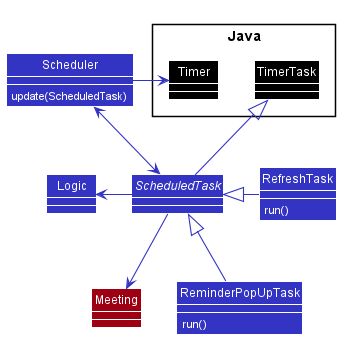

The diagram above was rendered by PlantUML. Its source (embedded in the PNG):
@startuml








skinparam BackgroundColor #FFFFFFF

skinparam Shadowing false

skinparam Class {
    FontColor #FFFFFF
    BorderThickness 1
    BorderColor #FFFFFF
    StereotypeFontColor #FFFFFF
    FontName Arial
}

skinparam Actor {
    BorderColor #000000
    Color #000000
    FontName Arial
}

skinparam Sequence {
    MessageAlign center
    BoxFontSize 15
    BoxPadding 0
    BoxFontColor #FFFFFF
    FontName Arial
}

skinparam Participant {
    FontColor #FFFFFFF
    Padding 20
}

skinparam MinClassWidth 50
skinparam ParticipantPadding 10
skinparam Shadowing false
skinparam DefaultTextAlignment center
skinparam packageStyle Rectangle

hide footbox
hide members
hide circle
show members
skinparam arrowThickness 1.1
skinparam arrowColor #3333C4
skinparam classBackgroundColor #3333C4
skinparam classAttributeFontColor #FFFFFF

Class Java.TimerTask
Class Java.Timer

Class Scheduler {
    {method} update(ScheduledTask)
}
Abstract Class ScheduledTask {
}
Class RefreshTask {
    {method} run()
}
Class ReminderPopUpTask {
    {method} run()
}

Class Meeting #9D0012
Class Java.Timer #000000
Class Java.TimerTask #000000
ScheduledTask -up-|> Java.TimerTask
RefreshTask -left-|> ScheduledTask
ReminderPopUpTask -up-|> ScheduledTask
Scheduler <--> ScheduledTask
Scheduler -right-> Java.Timer
ScheduledTask -left-> Logic
ScheduledTask -down-> Meeting

Java.Timer -[hidden]right-> Java.TimerTask
ReminderPopUpTask -[hidden]left-> Meeting
@enduml